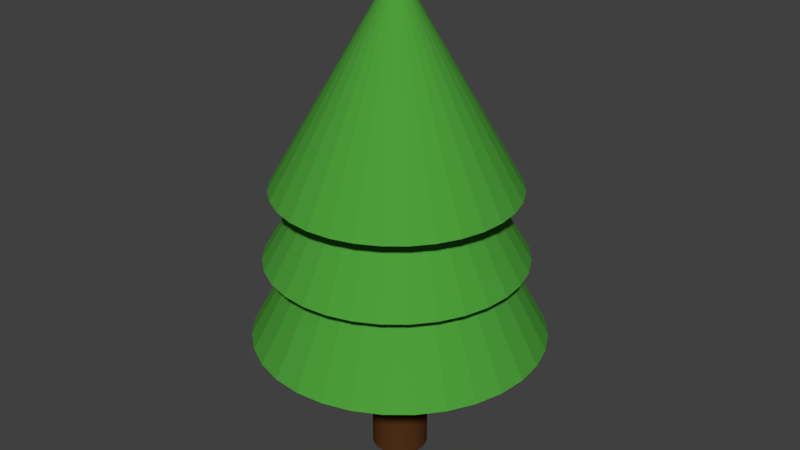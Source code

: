 # Source: Tree.blend  (saved by Blender 2.78.0; exported with 4.5.12 LTS)
import bpy
from mathutils import Matrix  # noqa: F401  (used for matrix-valued properties, if any)

bpy.ops.wm.read_factory_settings(use_empty=True)
scene = bpy.context.scene
scene.name = 'Scene'

# ---- collections
col_collection_1 = bpy.data.collections.new('Collection 1'); scene.collection.children.link(col_collection_1)

# ---- materials (node trees are filled in below, after node groups)
mat_green = bpy.data.materials.new('Green')
mat_green.alpha_threshold = 0.0
mat_green.use_transparent_shadow = False
mat_green.diffuse_color = (0.07421, 0.3419, 0.04231, 1.0)
mat_green.roughness = 0.5
mat_brown = bpy.data.materials.new('Brown')
mat_brown.alpha_threshold = 0.0
mat_brown.use_transparent_shadow = False
mat_brown.diffuse_color = (0.0865, 0.03071, 0.009134, 1.0)
mat_brown.roughness = 0.5

# ---- material node trees

# ---- world
world_world = bpy.data.worlds.new('World'); scene.world = world_world
world_world.color = (0.05088, 0.05088, 0.05088)
world_world.use_sun_shadow = False
world_world.sun_shadow_jitter_overblur = 0.0
world_world.cycles.sampling_method = 'MANUAL'

# ---- meshes
me_cylinder = bpy.data.meshes.new('Cylinder')
me_cylinder.from_pydata([(-0.1433, 4.261, 2.503), (-0.1433, -2.786e-06, 4.317), (0.6879, 4.179, 2.503), (1.487, 3.937, 2.503), (2.224, 3.543, 2.503), (2.87, 3.013, 2.503), (3.399, 2.367, 2.503), (3.793, 1.631, 2.503), (4.036, 0.8313, 2.503), (4.118, -2.465e-06, 2.503), (4.036, -0.8313, 2.503), (3.793, -1.631, 2.503), (3.399, -2.367, 2.503), (2.87, -3.013, 2.503), (2.224, -3.543, 2.503), (1.487, -3.937, 2.503), (0.6879, -4.179, 2.503), (-0.1433, -4.261, 2.503), (-0.9746, -4.179, 2.503), (-1.774, -3.937, 2.503), (-2.511, -3.543, 2.503), (-3.156, -3.013, 2.503), (-3.686, -2.367, 2.503), (-4.08, -1.631, 2.503), (-4.322, -0.8313, 2.503), (-4.404, 1.328e-06, 2.503), (-4.322, 0.8313, 2.503), (-4.08, 1.631, 2.503), (-3.686, 2.367, 2.503), (-3.156, 3.013, 2.503), (-2.511, 3.543, 2.503), (-1.774, 3.937, 2.503), (-0.9746, 4.179, 2.503), (-0.1433, 4.574, 1.884), (-0.1433, -2.528e-06, 3.754), (0.749, 4.486, 1.884), (1.607, 4.226, 1.884), (2.398, 3.803, 1.884), (3.091, 3.234, 1.884), (3.66, 2.541, 1.884), (4.083, 1.75, 1.884), (4.343, 0.8924, 1.884), (4.431, -2.183e-06, 1.884), (4.343, -0.8924, 1.884), (4.083, -1.75, 1.884), (3.66, -2.541, 1.884), (3.091, -3.234, 1.884), (2.398, -3.803, 1.884), (1.607, -4.226, 1.884), (0.749, -4.486, 1.884), (-0.1433, -4.574, 1.884), (-1.036, -4.486, 1.884), (-1.894, -4.226, 1.884), (-2.685, -3.803, 1.884), (-3.378, -3.234, 1.884), (-3.947, -2.541, 1.884), (-4.369, -1.75, 1.884), (-4.63, -0.8924, 1.884), (-4.718, 1.889e-06, 1.884), (-4.63, 0.8924, 1.884), (-4.369, 1.75, 1.884), (-3.947, 2.541, 1.884), (-3.378, 3.234, 1.884), (-2.685, 3.803, 1.884), (-1.894, 4.226, 1.884), (-1.036, 4.486, 1.884), (-8.272e-07, 5.176, 1.184), (-8.272e-07, -2.267e-06, 3.505), (1.01, 5.076, 1.184), (1.981, 4.782, 1.184), (2.875, 4.303, 1.184), (3.66, 3.66, 1.184), (4.303, 2.875, 1.184), (4.782, 1.981, 1.184), (5.076, 1.01, 1.184), (5.176, -1.876e-06, 1.184), (5.076, -1.01, 1.184), (4.782, -1.981, 1.184), (4.303, -2.875, 1.184), (3.66, -3.66, 1.184), (2.875, -4.303, 1.184), (1.981, -4.782, 1.184), (1.01, -5.076, 1.184), (-2.514e-06, -5.176, 1.184), (-1.01, -5.076, 1.184), (-1.981, -4.782, 1.184), (-2.875, -4.303, 1.184), (-3.66, -3.66, 1.184), (-4.303, -2.875, 1.184), (-4.782, -1.981, 1.184), (-5.076, -1.01, 1.184), (-5.176, 2.731e-06, 1.184), (-5.076, 1.01, 1.184), (-4.782, 1.981, 1.184), (-4.303, 2.875, 1.184), (-3.66, 3.66, 1.184), (-2.875, 4.303, 1.184), (-1.981, 4.782, 1.184), (-1.01, 5.076, 1.184), (-1.187e-07, 1.0, 0.0), (-1.187e-07, 1.0, 2.0), (0.1951, 0.9808, 0.0), (0.1951, 0.9808, 2.0), (0.3827, 0.9239, 0.0), (0.3827, 0.9239, 2.0), (0.5556, 0.8315, 0.0), (0.5556, 0.8315, 2.0), (0.7071, 0.7071, 0.0), (0.7071, 0.7071, 2.0), (0.8315, 0.5556, 0.0), (0.8315, 0.5556, 2.0), (0.9239, 0.3827, 0.0), (0.9239, 0.3827, 2.0), (0.9808, 0.1951, 0.0), (0.9808, 0.1951, 2.0), (1.0, -2.095e-07, 0.0), (1.0, -2.095e-07, 2.0), (0.9808, -0.1951, 0.0), (0.9808, -0.1951, 2.0), (0.9239, -0.3827, 0.0), (0.9239, -0.3827, 2.0), (0.8315, -0.5556, 0.0), (0.8315, -0.5556, 2.0), (0.7071, -0.7071, 0.0), (0.7071, -0.7071, 2.0), (0.5556, -0.8315, 0.0), (0.5556, -0.8315, 2.0), (0.3827, -0.9239, 0.0), (0.3827, -0.9239, 2.0), (0.1951, -0.9808, 0.0), (0.1951, -0.9808, 2.0), (-4.446e-07, -1.0, 0.0), (-4.446e-07, -1.0, 2.0), (-0.1951, -0.9808, 0.0), (-0.1951, -0.9808, 2.0), (-0.3827, -0.9239, 0.0), (-0.3827, -0.9239, 2.0), (-0.5556, -0.8315, 0.0), (-0.5556, -0.8315, 2.0), (-0.7071, -0.7071, 0.0), (-0.7071, -0.7071, 2.0), (-0.8315, -0.5556, 0.0), (-0.8315, -0.5556, 2.0), (-0.9239, -0.3827, 0.0), (-0.9239, -0.3827, 2.0), (-0.9808, -0.1951, 0.0), (-0.9808, -0.1951, 2.0), (-1.0, 6.806e-07, 0.0), (-1.0, 6.806e-07, 2.0), (-0.9808, 0.1951, 0.0), (-0.9808, 0.1951, 2.0), (-0.9239, 0.3827, 0.0), (-0.9239, 0.3827, 2.0), (-0.8315, 0.5556, 0.0), (-0.8315, 0.5556, 2.0), (-0.7071, 0.7071, 0.0), (-0.7071, 0.7071, 2.0), (-0.5556, 0.8315, 0.0), (-0.5556, 0.8315, 2.0), (-0.3827, 0.9239, 0.0), (-0.3827, 0.9239, 2.0), (-0.1951, 0.9808, 0.0), (-0.1951, 0.9808, 2.0)], [], [(0, 1, 2), (2, 1, 3), (3, 1, 4), (4, 1, 5), (5, 1, 6), (6, 1, 7), (7, 1, 8), (8, 1, 9), (9, 1, 10), (10, 1, 11), (11, 1, 12), (12, 1, 13), (13, 1, 14), (14, 1, 15), (15, 1, 16), (16, 1, 17), (17, 1, 18), (18, 1, 19), (19, 1, 20), (20, 1, 21), (21, 1, 22), (22, 1, 23), (23, 1, 24), (24, 1, 25), (25, 1, 26), (26, 1, 27), (27, 1, 28), (28, 1, 29), (29, 1, 30), (30, 1, 31), (31, 1, 32), (32, 1, 0), (0, 2, 3, 4, 5, 6, 7, 8, 9, 10, 11, 12, 13, 14, 15, 16, 17, 18, 19, 20, 21, 22, 23, 24, 25, 26, 27, 28, 29, 30, 31, 32), (33, 34, 35), (35, 34, 36), (36, 34, 37), (37, 34, 38), (38, 34, 39), (39, 34, 40), (40, 34, 41), (41, 34, 42), (42, 34, 43), (43, 34, 44), (44, 34, 45), (45, 34, 46), (46, 34, 47), (47, 34, 48), (48, 34, 49), (49, 34, 50), (50, 34, 51), (51, 34, 52), (52, 34, 53), (53, 34, 54), (54, 34, 55), (55, 34, 56), (56, 34, 57), (57, 34, 58), (58, 34, 59), (59, 34, 60), (60, 34, 61), (61, 34, 62), (62, 34, 63), (63, 34, 64), (64, 34, 65), (65, 34, 33), (33, 35, 36, 37, 38, 39, 40, 41, 42, 43, 44, 45, 46, 47, 48, 49, 50, 51, 52, 53, 54, 55, 56, 57, 58, 59, 60, 61, 62, 63, 64, 65), (66, 67, 68), (68, 67, 69), (69, 67, 70), (70, 67, 71), (71, 67, 72), (72, 67, 73), (73, 67, 74), (74, 67, 75), (75, 67, 76), (76, 67, 77), (77, 67, 78), (78, 67, 79), (79, 67, 80), (80, 67, 81), (81, 67, 82), (82, 67, 83), (83, 67, 84), (84, 67, 85), (85, 67, 86), (86, 67, 87), (87, 67, 88), (88, 67, 89), (89, 67, 90), (90, 67, 91), (91, 67, 92), (92, 67, 93), (93, 67, 94), (94, 67, 95), (95, 67, 96), (96, 67, 97), (97, 67, 98), (98, 67, 66), (66, 68, 69, 70, 71, 72, 73, 74, 75, 76, 77, 78, 79, 80, 81, 82, 83, 84, 85, 86, 87, 88, 89, 90, 91, 92, 93, 94, 95, 96, 97, 98), (99, 100, 102, 101), (101, 102, 104, 103), (103, 104, 106, 105), (105, 106, 108, 107), (107, 108, 110, 109), (109, 110, 112, 111), (111, 112, 114, 113), (113, 114, 116, 115), (115, 116, 118, 117), (117, 118, 120, 119), (119, 120, 122, 121), (121, 122, 124, 123), (123, 124, 126, 125), (125, 126, 128, 127), (127, 128, 130, 129), (129, 130, 132, 131), (131, 132, 134, 133), (133, 134, 136, 135), (135, 136, 138, 137), (137, 138, 140, 139), (139, 140, 142, 141), (141, 142, 144, 143), (143, 144, 146, 145), (145, 146, 148, 147), (147, 148, 150, 149), (149, 150, 152, 151), (151, 152, 154, 153), (153, 154, 156, 155), (155, 156, 158, 157), (157, 158, 160, 159), (102, 100, 162, 160, 158, 156, 154, 152, 150, 148, 146, 144, 142, 140, 138, 136, 134, 132, 130, 128, 126, 124, 122, 120, 118, 116, 114, 112, 110, 108, 106, 104), (159, 160, 162, 161), (161, 162, 100, 99), (99, 101, 103, 105, 107, 109, 111, 113, 115, 117, 119, 121, 123, 125, 127, 129, 131, 133, 135, 137, 139, 141, 143, 145, 147, 149, 151, 153, 155, 157, 159, 161)])
me_cylinder.polygons.foreach_set('material_index', [0, 0, 0, 0, 0, 0, 0, 0, 0, 0, 0, 0, 0, 0, 0, 0, 0, 0, 0, 0, 0, 0, 0, 0, 0, 0, 0, 0, 0, 0, 0, 0, 0, 0, 0, 0, 0, 0, 0, 0, 0, 0, 0, 0, 0, 0, 0, 0, 0, 0, 0, 0, 0, 0, 0, 0, 0, 0, 0, 0, 0, 0, 0, 0, 0, 0, 0, 0, 0, 0, 0, 0, 0, 0, 0, 0, 0, 0, 0, 0, 0, 0, 0, 0, 0, 0, 0, 0, 0, 0, 0, 0, 0, 0, 0, 0, 0, 0, 0, 1, 1, 1, 1, 1, 1, 1, 1, 1, 1, 1, 1, 1, 1, 1, 1, 1, 1, 1, 1, 1, 1, 1, 1, 1, 1, 1, 1, 1, 1, 0, 1, 1, 1])
me_cylinder.materials.append(mat_green)
me_cylinder.materials.append(mat_brown)
me_cylinder.use_remesh_preserve_volume = False
me_cylinder.use_remesh_preserve_attributes = False
me_cylinder.use_mirror_vertex_groups = False
me_cylinder.update()

# ---- objects
ob_tree = bpy.data.objects.new('Tree', me_cylinder)

# ---- transforms, parenting, visibility, modifiers, constraints
ob_tree.location = (1.187e-07, 2.85e-07, 0.0)
ob_tree.scale = (0.2289, 0.2289, 0.9374)
ob_tree.lineart.crease_threshold = 0.0

# ---- collection membership
col_collection_1.objects.link(ob_tree)

# ---- scene / render settings (as saved in the file)
scene.frame_start = 1; scene.frame_end = 250; scene.frame_set(1)
scene.render.engine = 'BLENDER_EEVEE_NEXT'
scene.render.resolution_percentage = 50
scene.render.dither_intensity = 0.0
scene.cycles.use_denoising = False
scene.cycles.samples = 128
scene.cycles.sampling_pattern = 'TABULATED_SOBOL'
scene.cycles.light_sampling_threshold = 0.0
scene.cycles.use_adaptive_sampling = False
scene.cycles.use_light_tree = False
scene.cycles.blur_glossy = 0.0
scene.cycles.sample_clamp_indirect = 0.0
scene.view_settings.view_transform = 'Standard'
bpy.context.view_layer.update()

# ---- added for rendering (the .blend has no active camera and no usable light): camera, sun
cam_auto = bpy.data.cameras.new('AutoCamera')
cam_auto.lens = 50.0
cam_auto.sensor_width = 36.0
cam_auto.clip_end = 1000.0
ob_auto_camera = bpy.data.objects.new('AutoCamera', cam_auto)
scene.collection.objects.link(ob_auto_camera)
ob_auto_camera.location = (4.86145, -5.83374, 5.91255)
ob_auto_camera.rotation_euler = (1.09748, -7.21219e-08, 0.694738)
scene.camera = ob_auto_camera
light_auto_sun = bpy.data.lights.new('AutoSun', 'SUN')
light_auto_sun.energy = 3.0
light_auto_sun.angle = 0.0523599
ob_auto_sun = bpy.data.objects.new('AutoSun', light_auto_sun)
scene.collection.objects.link(ob_auto_sun)
ob_auto_sun.rotation_euler = (0.872665, 0.174533, 0.523599)
bpy.context.view_layer.update()
